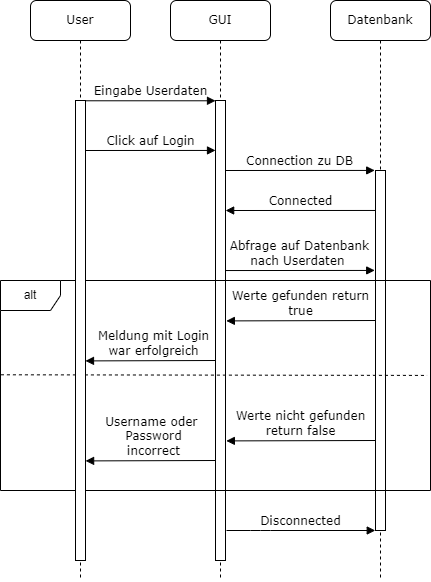

The diagram above was exported from draw.io. Its source (the exported page's mxGraphModel, read from the mxfile embedded in the PNG):
<mxGraphModel dx="953" dy="548" grid="1" gridSize="10" guides="1" tooltips="1" connect="1" arrows="1" fold="1" page="1" pageScale="1" pageWidth="1100" pageHeight="850" background="none" math="0" shadow="0">
  <root>
    <mxCell id="0" />
    <mxCell id="1" parent="0" />
    <mxCell id="7baba1c4bc27f4b0-2" value="GUI" style="shape=umlLifeline;perimeter=lifelinePerimeter;whiteSpace=wrap;html=1;container=1;collapsible=0;recursiveResize=0;outlineConnect=0;rounded=1;shadow=0;comic=0;labelBackgroundColor=none;strokeWidth=1;fontFamily=Verdana;fontSize=12;align=center;" parent="1" vertex="1">
      <mxGeometry x="240" y="80" width="100" height="580" as="geometry" />
    </mxCell>
    <mxCell id="7baba1c4bc27f4b0-10" value="" style="html=1;points=[];perimeter=orthogonalPerimeter;rounded=0;shadow=0;comic=0;labelBackgroundColor=none;strokeWidth=1;fontFamily=Verdana;fontSize=12;align=center;" parent="7baba1c4bc27f4b0-2" vertex="1">
      <mxGeometry x="45" y="100" width="10" height="460" as="geometry" />
    </mxCell>
    <mxCell id="GhBPRZ5XZGLFG2a5Cf9P-1" value="Click auf Login" style="html=1;verticalAlign=bottom;endArrow=block;entryX=0;entryY=0;labelBackgroundColor=none;fontFamily=Verdana;fontSize=12;edgeStyle=elbowEdgeStyle;elbow=vertical;" edge="1" parent="7baba1c4bc27f4b0-2">
      <mxGeometry relative="1" as="geometry">
        <mxPoint x="-85" y="150" as="sourcePoint" />
        <mxPoint x="45" y="150.0000000000016" as="targetPoint" />
      </mxGeometry>
    </mxCell>
    <mxCell id="7baba1c4bc27f4b0-3" value="Datenbank" style="shape=umlLifeline;perimeter=lifelinePerimeter;whiteSpace=wrap;html=1;container=1;collapsible=0;recursiveResize=0;outlineConnect=0;rounded=1;shadow=0;comic=0;labelBackgroundColor=none;strokeWidth=1;fontFamily=Verdana;fontSize=12;align=center;" parent="1" vertex="1">
      <mxGeometry x="400" y="80" width="100" height="580" as="geometry" />
    </mxCell>
    <mxCell id="7baba1c4bc27f4b0-13" value="" style="html=1;points=[];perimeter=orthogonalPerimeter;rounded=0;shadow=0;comic=0;labelBackgroundColor=none;strokeWidth=1;fontFamily=Verdana;fontSize=12;align=center;" parent="7baba1c4bc27f4b0-3" vertex="1">
      <mxGeometry x="45" y="170" width="10" height="360" as="geometry" />
    </mxCell>
    <mxCell id="GhBPRZ5XZGLFG2a5Cf9P-2" value="Connection zu DB" style="html=1;verticalAlign=bottom;endArrow=block;labelBackgroundColor=none;fontFamily=Verdana;fontSize=12;edgeStyle=elbowEdgeStyle;elbow=vertical;entryX=-0.08;entryY=0;entryDx=0;entryDy=0;entryPerimeter=0;" edge="1" parent="7baba1c4bc27f4b0-3" target="7baba1c4bc27f4b0-13">
      <mxGeometry relative="1" as="geometry">
        <mxPoint x="-105" y="170" as="sourcePoint" />
        <mxPoint x="40" y="170" as="targetPoint" />
      </mxGeometry>
    </mxCell>
    <mxCell id="GhBPRZ5XZGLFG2a5Cf9P-12" value="alt" style="shape=umlFrame;whiteSpace=wrap;html=1;" vertex="1" parent="7baba1c4bc27f4b0-3">
      <mxGeometry x="-330" y="280" width="430" height="210" as="geometry" />
    </mxCell>
    <mxCell id="GhBPRZ5XZGLFG2a5Cf9P-15" value="" style="endArrow=none;dashed=1;html=1;rounded=0;entryX=0.992;entryY=0.452;entryDx=0;entryDy=0;entryPerimeter=0;exitX=0.001;exitY=0.449;exitDx=0;exitDy=0;exitPerimeter=0;" edge="1" parent="7baba1c4bc27f4b0-3" source="GhBPRZ5XZGLFG2a5Cf9P-12" target="GhBPRZ5XZGLFG2a5Cf9P-12">
      <mxGeometry width="50" height="50" relative="1" as="geometry">
        <mxPoint x="-40" y="420" as="sourcePoint" />
        <mxPoint x="10" y="370" as="targetPoint" />
      </mxGeometry>
    </mxCell>
    <mxCell id="GhBPRZ5XZGLFG2a5Cf9P-8" value="Werte gefunden return&lt;br&gt;true" style="html=1;verticalAlign=bottom;endArrow=block;labelBackgroundColor=none;fontFamily=Verdana;fontSize=12;edgeStyle=elbowEdgeStyle;elbow=vertical;entryX=1.015;entryY=0.251;entryDx=0;entryDy=0;entryPerimeter=0;exitX=-0.07;exitY=0.132;exitDx=0;exitDy=0;exitPerimeter=0;" edge="1" parent="7baba1c4bc27f4b0-3">
      <mxGeometry relative="1" as="geometry">
        <mxPoint x="45.000000000000114" y="320" as="sourcePoint" />
        <mxPoint x="-104.14999999999998" y="320.84000000000003" as="targetPoint" />
        <Array as="points">
          <mxPoint x="-49.299999999999955" y="320.4" />
          <mxPoint x="-69.29999999999995" y="310.4" />
        </Array>
      </mxGeometry>
    </mxCell>
    <mxCell id="7baba1c4bc27f4b0-8" value="User" style="shape=umlLifeline;perimeter=lifelinePerimeter;whiteSpace=wrap;html=1;container=1;collapsible=0;recursiveResize=0;outlineConnect=0;rounded=1;shadow=0;comic=0;labelBackgroundColor=none;strokeWidth=1;fontFamily=Verdana;fontSize=12;align=center;" parent="1" vertex="1">
      <mxGeometry x="100" y="80" width="100" height="580" as="geometry" />
    </mxCell>
    <mxCell id="7baba1c4bc27f4b0-9" value="" style="html=1;points=[];perimeter=orthogonalPerimeter;rounded=0;shadow=0;comic=0;labelBackgroundColor=none;strokeWidth=1;fontFamily=Verdana;fontSize=12;align=center;" parent="7baba1c4bc27f4b0-8" vertex="1">
      <mxGeometry x="45" y="100" width="10" height="460" as="geometry" />
    </mxCell>
    <mxCell id="GhBPRZ5XZGLFG2a5Cf9P-17" value="Meldung mit Login&lt;br&gt;war erfolgreich" style="html=1;verticalAlign=bottom;endArrow=block;labelBackgroundColor=none;fontFamily=Verdana;fontSize=12;edgeStyle=elbowEdgeStyle;elbow=vertical;entryX=1.015;entryY=0.251;entryDx=0;entryDy=0;entryPerimeter=0;" edge="1" parent="7baba1c4bc27f4b0-8">
      <mxGeometry x="-0.0401" relative="1" as="geometry">
        <mxPoint x="185" y="360" as="sourcePoint" />
        <mxPoint x="55" y="360.84000000000003" as="targetPoint" />
        <Array as="points">
          <mxPoint x="109.85000000000005" y="360.4" />
          <mxPoint x="89.85000000000005" y="350.4" />
        </Array>
        <mxPoint as="offset" />
      </mxGeometry>
    </mxCell>
    <mxCell id="7baba1c4bc27f4b0-11" value="Eingabe Userdaten" style="html=1;verticalAlign=bottom;endArrow=block;entryX=0;entryY=0;labelBackgroundColor=none;fontFamily=Verdana;fontSize=12;edgeStyle=elbowEdgeStyle;elbow=vertical;" parent="1" source="7baba1c4bc27f4b0-9" target="7baba1c4bc27f4b0-10" edge="1">
      <mxGeometry relative="1" as="geometry">
        <mxPoint x="220" y="190" as="sourcePoint" />
      </mxGeometry>
    </mxCell>
    <mxCell id="GhBPRZ5XZGLFG2a5Cf9P-3" value="Connected" style="html=1;verticalAlign=bottom;endArrow=block;labelBackgroundColor=none;fontFamily=Verdana;fontSize=12;edgeStyle=elbowEdgeStyle;elbow=vertical;exitX=0.024;exitY=0.111;exitDx=0;exitDy=0;exitPerimeter=0;entryX=1.015;entryY=0.239;entryDx=0;entryDy=0;entryPerimeter=0;" edge="1" parent="1" source="7baba1c4bc27f4b0-13" target="7baba1c4bc27f4b0-10">
      <mxGeometry relative="1" as="geometry">
        <mxPoint x="440" y="290" as="sourcePoint" />
        <mxPoint x="300" y="290" as="targetPoint" />
        <Array as="points">
          <mxPoint x="350" y="290" />
          <mxPoint x="330" y="280" />
        </Array>
      </mxGeometry>
    </mxCell>
    <mxCell id="GhBPRZ5XZGLFG2a5Cf9P-7" value="Abfrage auf Datenbank&lt;br&gt;nach Userdaten&amp;nbsp;" style="html=1;verticalAlign=bottom;endArrow=block;labelBackgroundColor=none;fontFamily=Verdana;fontSize=12;edgeStyle=elbowEdgeStyle;elbow=vertical;entryX=-0.08;entryY=0;entryDx=0;entryDy=0;entryPerimeter=0;" edge="1" parent="1">
      <mxGeometry relative="1" as="geometry">
        <mxPoint x="295.0000000000001" y="350.03999999999996" as="sourcePoint" />
        <mxPoint x="444.19999999999993" y="350.03999999999996" as="targetPoint" />
      </mxGeometry>
    </mxCell>
    <mxCell id="GhBPRZ5XZGLFG2a5Cf9P-16" value="Werte nicht gefunden&lt;br&gt;return false" style="html=1;verticalAlign=bottom;endArrow=block;labelBackgroundColor=none;fontFamily=Verdana;fontSize=12;edgeStyle=elbowEdgeStyle;elbow=vertical;entryX=1.015;entryY=0.251;entryDx=0;entryDy=0;entryPerimeter=0;exitX=-0.07;exitY=0.132;exitDx=0;exitDy=0;exitPerimeter=0;" edge="1" parent="1">
      <mxGeometry relative="1" as="geometry">
        <mxPoint x="445.0000000000001" y="520" as="sourcePoint" />
        <mxPoint x="295.85" y="520.84" as="targetPoint" />
        <Array as="points">
          <mxPoint x="350.70000000000005" y="520.4" />
          <mxPoint x="330.70000000000005" y="510.4" />
        </Array>
      </mxGeometry>
    </mxCell>
    <mxCell id="GhBPRZ5XZGLFG2a5Cf9P-18" value="Username oder&amp;nbsp;&lt;br&gt;Password&lt;br&gt;incorrect" style="html=1;verticalAlign=bottom;endArrow=block;labelBackgroundColor=none;fontFamily=Verdana;fontSize=12;edgeStyle=elbowEdgeStyle;elbow=vertical;entryX=1.011;entryY=0.785;entryDx=0;entryDy=0;entryPerimeter=0;" edge="1" parent="1" target="7baba1c4bc27f4b0-9">
      <mxGeometry x="-0.0401" relative="1" as="geometry">
        <mxPoint x="285" y="540" as="sourcePoint" />
        <mxPoint x="160" y="540" as="targetPoint" />
        <Array as="points">
          <mxPoint x="204.85000000000005" y="540.4" />
          <mxPoint x="184.85000000000005" y="530.4" />
        </Array>
        <mxPoint as="offset" />
      </mxGeometry>
    </mxCell>
    <mxCell id="GhBPRZ5XZGLFG2a5Cf9P-19" value="Disconnected" style="html=1;verticalAlign=bottom;endArrow=block;labelBackgroundColor=none;fontFamily=Verdana;fontSize=12;edgeStyle=elbowEdgeStyle;elbow=vertical;entryX=-0.026;entryY=1;entryDx=0;entryDy=0;entryPerimeter=0;" edge="1" parent="1" target="7baba1c4bc27f4b0-13">
      <mxGeometry relative="1" as="geometry">
        <mxPoint x="296" y="610" as="sourcePoint" />
        <mxPoint x="430" y="610" as="targetPoint" />
        <Array as="points">
          <mxPoint x="330" y="610" />
        </Array>
      </mxGeometry>
    </mxCell>
  </root>
</mxGraphModel>